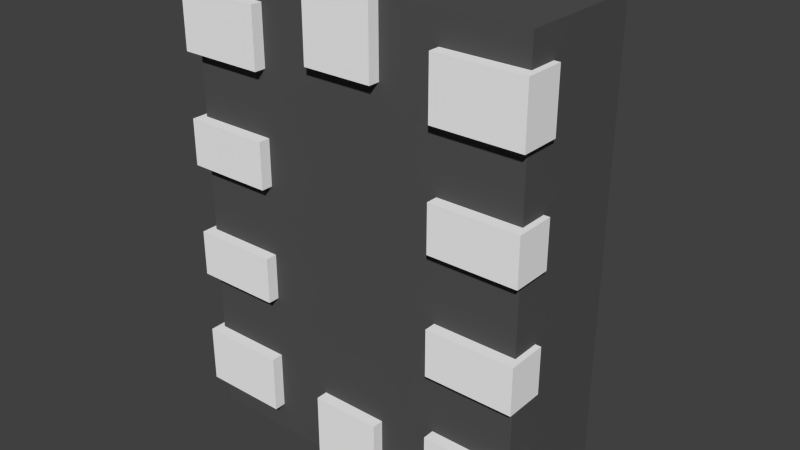 # Source: UQFN10-RSE.blend  (saved by Blender 2.92.15; exported with 4.5.12 LTS)
import bpy
from mathutils import Matrix  # noqa: F401  (used for matrix-valued properties, if any)

bpy.ops.wm.read_factory_settings(use_empty=True)
scene = bpy.context.scene
scene.name = 'Scene'

# ---- collections
col_collection_1 = bpy.data.collections.new('Collection 1'); scene.collection.children.link(col_collection_1)

# ---- materials (node trees are filled in below, after node groups)
mat_metal = bpy.data.materials.new('Metal')
mat_metal.alpha_threshold = 0.0
mat_metal.use_transparent_shadow = False
mat_metal.diffuse_color = (0.9201, 0.9201, 0.9201, 1.0)
mat_metal.roughness = 0.5
mat_svgmat = bpy.data.materials.new('SVGMat')
mat_svgmat.alpha_threshold = 0.0
mat_svgmat.use_transparent_shadow = False
mat_svgmat.diffuse_color = (0.5815, 0.5815, 0.5815, 1.0)
mat_svgmat.roughness = 0.5
mat_svgmat.specular_intensity = 0.3
mat_plastic = bpy.data.materials.new('Plastic')
mat_plastic.alpha_threshold = 0.0
mat_plastic.use_transparent_shadow = False
mat_plastic.diffuse_color = (0.087, 0.087, 0.087, 1.0)
mat_plastic.specular_color = (0.01, 0.01, 0.01)
mat_plastic.roughness = 0.5

# ---- material node trees

# ---- world
world_world = bpy.data.worlds.new('World'); scene.world = world_world
world_world.color = (0.05088, 0.05088, 0.05088)
world_world.use_sun_shadow = False
world_world.sun_shadow_jitter_overblur = 0.0
world_world.cycles.sampling_method = 'MANUAL'
world_world.cycles.sample_map_resolution = 256

# ---- meshes
me_plane_001 = bpy.data.meshes.new('Plane.001')
me_plane_001.from_pydata([(-0.875, -0.75, -0.025), (-0.625, -0.75, -0.025), (-0.875, -0.4, -0.025), (-0.875, -0.75, 0.12), (-0.625, -0.75, 0.12), (-0.625, -0.4, -0.025)], [], [(0, 1, 5, 2), (1, 0, 3, 4)])
me_plane_001.materials.append(mat_metal)
me_plane_001.use_remesh_preserve_volume = False
me_plane_001.use_remesh_preserve_attributes = False
me_plane_001.use_mirror_vertex_groups = False
me_plane_001.update()
me_shapeindexedfaceset = bpy.data.meshes.new('ShapeIndexedFaceSet')
me_shapeindexedfaceset.from_pydata([(-1.132, 0.8909, 2.305e-08), (-1.132, 0.8909, -0.1), (-1.189, 0.8795, 2.305e-08), (-1.189, 0.8795, -0.1), (-1.238, 0.847, 2.305e-08), (-1.238, 0.847, -0.1), (-1.27, 0.7983, -6.756e-09), (-1.27, 0.7983, -0.1), (-1.282, 0.7409, -6.756e-09), (-1.282, 0.7409, -0.1), (-1.27, 0.6835, -6.756e-09), (-1.27, 0.6835, -0.1), (-1.238, 0.6348, -6.756e-09), (-1.238, 0.6348, -0.1), (-1.189, 0.6023, -6.756e-09), (-1.189, 0.6023, -0.1), (-1.132, 0.5909, 2.305e-08), (-1.132, 0.5909, -0.1), (-1.074, 0.6023, 2.305e-08), (-1.074, 0.6023, -0.1), (-1.026, 0.6348, 2.305e-08), (-1.026, 0.6348, -0.1), (-0.9932, 0.6835, 2.305e-08), (-0.9932, 0.6835, -0.1), (-0.9818, 0.7409, 2.305e-08), (-0.9818, 0.7409, -0.1), (-0.9932, 0.7983, 2.305e-08), (-0.9932, 0.7983, -0.1), (-1.026, 0.847, 2.305e-08), (-1.026, 0.847, -0.1), (-1.074, 0.8795, 2.305e-08), (-1.074, 0.8795, -0.1)], [], [(0, 2, 3, 1), (2, 4, 5, 3), (4, 6, 7, 5), (6, 8, 9, 7), (8, 10, 11, 9), (10, 12, 13, 11), (12, 14, 15, 13), (14, 16, 17, 15), (16, 18, 19, 17), (18, 20, 21, 19), (20, 22, 23, 21), (22, 24, 25, 23), (24, 26, 27, 25), (26, 28, 29, 27), (3, 5, 7, 9, 11, 13, 15, 17, 19, 21, 23, 25, 27, 29, 31, 1), (30, 0, 1, 31), (28, 30, 31, 29), (0, 30, 28, 26, 24, 22, 20, 18, 16, 14, 12, 10, 8, 6, 4, 2)])
me_shapeindexedfaceset.materials.append(mat_svgmat)
me_shapeindexedfaceset.use_remesh_preserve_volume = False
me_shapeindexedfaceset.use_remesh_preserve_attributes = False
me_shapeindexedfaceset.use_mirror_vertex_groups = False
me_shapeindexedfaceset.update()
me_shapeindexedfaceset_001 = bpy.data.meshes.new('ShapeIndexedFaceSet.001')
me_shapeindexedfaceset_001.from_pydata([(0.0, -5.28e-23, 0.1227), (-1.0, -0.75, 0.01), (1.0, -0.75, 0.01), (-1.0, 0.75, 0.01), (1.0, 0.75, 0.01), (-1.276e-10, 6.382e-11, -0.00584), (-1.0, -0.75, 0.56), (1.0, -0.75, 0.56), (-1.0, 0.75, 0.56), (1.0, 0.75, 0.56)], [(0, 5)], [(1, 6, 7, 2), (1, 3, 8, 6), (6, 8, 9, 7), (1, 2, 4, 3), (3, 4, 9, 8), (7, 9, 4, 2)])
me_shapeindexedfaceset_001.materials.append(mat_plastic)
me_shapeindexedfaceset_001.use_remesh_preserve_volume = False
me_shapeindexedfaceset_001.use_remesh_preserve_attributes = False
me_shapeindexedfaceset_001.use_mirror_vertex_groups = False
me_shapeindexedfaceset_001.update()
me_plane_002 = bpy.data.meshes.new('Plane.002')
me_plane_002.from_pydata([(-1.0, 0.15, -0.025), (-1.0, -0.15, -0.025), (-0.7, 0.15, -0.025), (-1.0, 0.15, 0.12), (-1.0, -0.15, 0.12), (-0.7, -0.15, -0.025)], [], [(0, 1, 5, 2), (1, 0, 3, 4)])
me_plane_002.materials.append(mat_metal)
me_plane_002.use_remesh_preserve_volume = False
me_plane_002.use_remesh_preserve_attributes = False
me_plane_002.use_mirror_vertex_groups = False
me_plane_002.update()
me_plane_003 = bpy.data.meshes.new('Plane.003')
me_plane_003.from_pydata([(-0.35, -0.75, -0.025), (-0.15, -0.75, -0.025), (-0.35, -0.4, -0.025), (-0.35, -0.75, 0.12), (-0.15, -0.75, 0.12), (-0.15, -0.4, -0.025)], [], [(0, 1, 5, 2), (1, 0, 3, 4)])
me_plane_003.materials.append(mat_metal)
me_plane_003.use_remesh_preserve_volume = False
me_plane_003.use_remesh_preserve_attributes = False
me_plane_003.use_mirror_vertex_groups = False
me_plane_003.update()

# ---- objects
ob_array_params = bpy.data.objects.new('Array-Params', None)
ob_pins = bpy.data.objects.new('Pins', me_plane_001)
ob_marking = bpy.data.objects.new('Marking', me_shapeindexedfaceset)
ob_package = bpy.data.objects.new('Package', me_shapeindexedfaceset_001)
ob_pins_001 = bpy.data.objects.new('Pins.001', me_plane_002)
ob_pins_002 = bpy.data.objects.new('Pins.002', me_plane_003)

# ---- transforms, parenting, visibility, modifiers, constraints
ob_array_params.location = (0.0, 0.0, 0.0)
ob_array_params.rotation_euler = (-1.571, -2.132e-14, 1.344e-07)
ob_array_params.empty_display_type = 'ARROWS'
ob_array_params.empty_image_offset = (0.0, 0.0)
ob_array_params.lineart.crease_threshold = 0.0
ob_pins.location = (-1.192e-07, -8.008e-15, -5.96e-08)
ob_pins.rotation_euler = (-1.571, 1.571, 0.0)
ob_pins.lineart.crease_threshold = 0.0
_m = ob_pins.modifiers.new('Solidify', 'SOLIDIFY')
_m.thickness = 0.05
_m.offset = 0.0
_m.use_even_offset = True
_m.nonmanifold_thickness_mode = 'FIXED'
_m.nonmanifold_merge_threshold = 0.0003
_m = ob_pins.modifiers.new('Array', 'ARRAY')
_m.use_constant_offset = True
_m.constant_offset_displace = (1.5, 0.0, 0.0)
_m.use_relative_offset = False
_m = ob_pins.modifiers.new('Mirror', 'MIRROR')
_m.mirror_object = ob_array_params
ob_marking.location = (-0.3, 0.63, -0.4)
ob_marking.rotation_euler = (-1.571, -1.571, 0.0)
ob_marking.scale = (-1.0, 1.0, 1.0)
ob_marking.lineart.crease_threshold = 0.0
ob_package.location = (1.344e-09, -0.01, -1.344e-09)
ob_package.rotation_euler = (-1.571, -1.571, 0.0)
ob_package.scale = (-1.0, 1.0, 1.0)
ob_package.lineart.crease_threshold = 0.0
ob_pins_001.location = (-1.192e-07, -8.008e-15, -5.96e-08)
ob_pins_001.rotation_euler = (-1.571, 1.571, 0.0)
ob_pins_001.lineart.crease_threshold = 0.0
_m = ob_pins_001.modifiers.new('Solidify', 'SOLIDIFY')
_m.thickness = 0.05
_m.offset = 0.0
_m.use_even_offset = True
_m.nonmanifold_thickness_mode = 'FIXED'
_m.nonmanifold_merge_threshold = 0.0003
_m = ob_pins_001.modifiers.new('Mirror', 'MIRROR')
_m.use_axis = (False, True, False)
_m.mirror_object = ob_array_params
ob_pins_002.location = (-1.192e-07, -8.008e-15, -5.96e-08)
ob_pins_002.rotation_euler = (-1.571, 1.571, 0.0)
ob_pins_002.lineart.crease_threshold = 0.0
_m = ob_pins_002.modifiers.new('Solidify', 'SOLIDIFY')
_m.thickness = 0.05
_m.offset = 0.0
_m.use_even_offset = True
_m.nonmanifold_thickness_mode = 'FIXED'
_m.nonmanifold_merge_threshold = 0.0003
_m = ob_pins_002.modifiers.new('Array', 'ARRAY')
_m.use_constant_offset = True
_m.constant_offset_displace = (0.5, 0.0, 0.0)
_m.use_relative_offset = False
_m = ob_pins_002.modifiers.new('Mirror', 'MIRROR')
_m.mirror_object = ob_array_params

# ---- collection membership
col_collection_1.objects.link(ob_array_params)
col_collection_1.objects.link(ob_pins)
col_collection_1.objects.link(ob_marking)
col_collection_1.objects.link(ob_package)
col_collection_1.objects.link(ob_pins_001)
col_collection_1.objects.link(ob_pins_002)

# ---- scene / render settings (as saved in the file)
scene.frame_start = 1; scene.frame_end = 250; scene.frame_set(10)
scene.render.engine = 'BLENDER_EEVEE_NEXT'
scene.render.resolution_percentage = 50
scene.render.dither_intensity = 0.0
scene.cycles.use_denoising = False
scene.cycles.samples = 10
scene.cycles.sampling_pattern = 'TABULATED_SOBOL'
scene.cycles.light_sampling_threshold = 0.0
scene.cycles.use_adaptive_sampling = False
scene.cycles.use_light_tree = False
scene.cycles.blur_glossy = 0.0
scene.cycles.pixel_filter_type = 'GAUSSIAN'
scene.cycles.sample_clamp_indirect = 0.0
scene.view_settings.view_transform = 'Standard'
bpy.context.view_layer.update()

# ---- added for rendering (the .blend has no active camera and no usable light): camera, sun
cam_auto = bpy.data.cameras.new('AutoCamera')
cam_auto.lens = 50.0
cam_auto.sensor_width = 36.0
cam_auto.clip_end = 1000.0
ob_auto_camera = bpy.data.objects.new('AutoCamera', cam_auto)
scene.collection.objects.link(ob_auto_camera)
ob_auto_camera.location = (2.45967, -2.66161, 1.96774)
ob_auto_camera.rotation_euler = (1.09748, -7.21219e-08, 0.694738)
scene.camera = ob_auto_camera
light_auto_sun = bpy.data.lights.new('AutoSun', 'SUN')
light_auto_sun.energy = 3.0
light_auto_sun.angle = 0.0523599
ob_auto_sun = bpy.data.objects.new('AutoSun', light_auto_sun)
scene.collection.objects.link(ob_auto_sun)
ob_auto_sun.rotation_euler = (0.872665, 0.174533, 0.523599)
bpy.context.view_layer.update()

